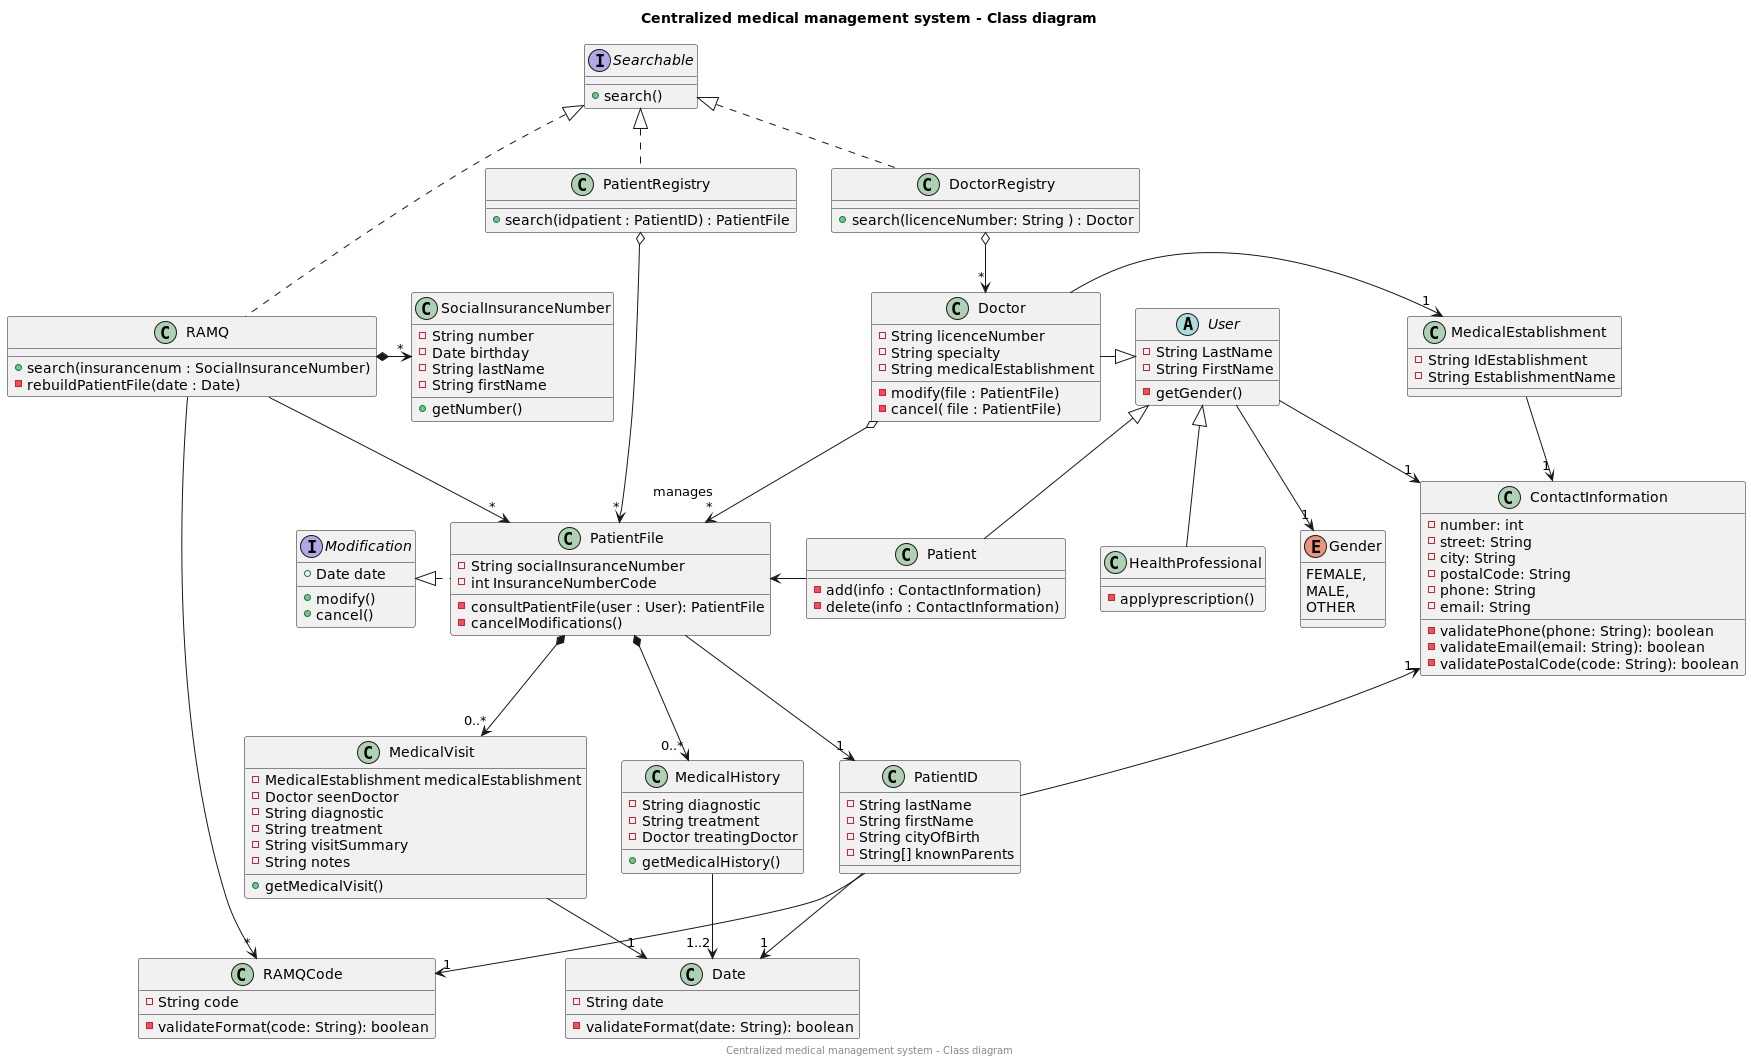

The diagram above was rendered by PlantUML. Its source (embedded in the PNG):
@startuml
title Centralized medical management system - Class diagram
center footer Centralized medical management system - Class diagram

' TODO : Methods for each class.
' TODO : Add responsibilities? interfaces?
' TODO : clean up

class PatientRegistry {
+ search(idpatient : PatientID) : PatientFile
}
PatientRegistry o-> "*" PatientFile

interface Searchable {
+ search()
}
Searchable <|.. DoctorRegistry
Searchable <|.. PatientRegistry

class DoctorRegistry {
+ search(licenceNumber: String ) : Doctor
}
DoctorRegistry o--> "*" Doctor

class PatientFile{
     -String socialInsuranceNumber
     -int InsuranceNumberCode
'    -PatientID patientID
'    -MedicalVisits[] medicalVisits
'    -MedicalHistory[] medicalHistory

    'PRIVATE METHODS
    - consultPatientFile(user : User): PatientFile
    - cancelModifications()
}

abstract class User{
- String LastName
- String FirstName
{method} - getGender()
}

class RAMQ {
{method} +search(insurancenum : SocialInsuranceNumber)
- rebuildPatientFile(date : Date)

}

class SocialInsuranceNumber {
- String number
- Date birthday
- String lastName
- String firstName
{method} + getNumber()
}

RAMQ *->"*" SocialInsuranceNumber
Searchable <|... RAMQ
RAMQ ->"*" RAMQCode
RAMQ -->"*"PatientFile

class Patient{
{method}- add(info : ContactInformation)
-delete(info : ContactInformation)
}
PatientFile <- Patient

User <|-- Patient
User -->"1" ContactInformation


class HealthProfessional{
{method} - applyprescription()
}

User <|-- HealthProfessional

class MedicalEstablishment{

- String IdEstablishment
- String EstablishmentName

}
MedicalEstablishment ->"1" ContactInformation
Doctor ->"1" MedicalEstablishment

class MedicalHistory{
    -String diagnostic
    -String treatment
    -Doctor treatingDoctor
'    -DatePair datePair
{method} + getMedicalHistory()
}

class MedicalVisit{
    -MedicalEstablishment medicalEstablishment
    -Doctor seenDoctor
'   -Date visitDate
    -String diagnostic
    -String treatment
    -String visitSummary
    -String notes
{method} +getMedicalVisit()
}

class Doctor{
    -String licenceNumber
    -String specialty
    -String medicalEstablishment
{method}-modify(file : PatientFile)
-cancel( file : PatientFile)

}

class PatientID {
    -String lastName
    -String firstName
'    -Date dateOfBirth
    -String cityOfBirth
    -String[] knownParents
}

class ContactInformation {
    - number: int
    - street: String
    - city: String
    - postalCode: String
    - phone: String
    - email: String
'    + modifyContactInfo()
    - validatePhone(phone: String): boolean
    - validateEmail(email: String): boolean
    - validatePostalCode(code: String): boolean
}

'class Interface{
'}

class RAMQCode{
- String code
{method}-validateFormat(code: String): boolean
}

class Date{
    -String date
    -validateFormat(date: String): boolean
}

interface Modification {
+ Date date
{method}+modify()
+ cancel()

}
Modification <|. PatientFile

enum Gender{
    FEMALE,
    MALE,
    OTHER
}

'Interface -- Doctor
'Interface -- PatientFile

Doctor o--> "manages\r*" PatientFile
Doctor -|> User

PatientFile --> "1" PatientID
PatientFile *--> "0..*" MedicalHistory
PatientFile *--> "0..*" MedicalVisit

PatientID --> "1" Date
PatientID --> "1" RAMQCode
User --> "1" Gender

ContactInformation "1" <- PatientID

MedicalHistory --> "1..2" Date
MedicalVisit --> "1" Date

@enduml